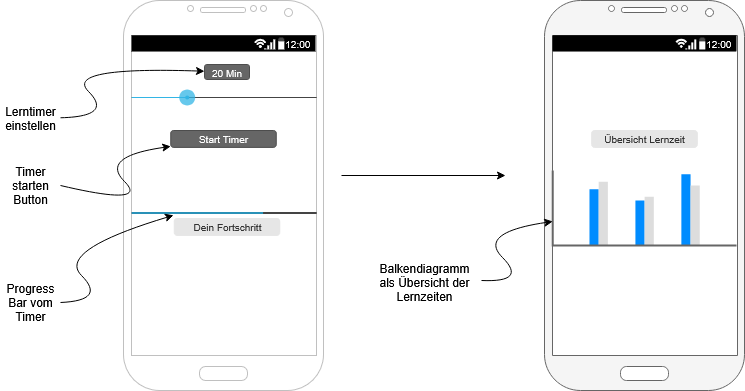

The diagram above was exported from draw.io. Its source (the exported page's mxGraphModel, read from the mxfile embedded in the PNG):
<mxGraphModel dx="1011" dy="615" grid="0" gridSize="10" guides="1" tooltips="1" connect="1" arrows="1" fold="1" page="1" pageScale="1" pageWidth="827" pageHeight="1169" math="0" shadow="0">
  <root>
    <mxCell id="0" />
    <mxCell id="1" parent="0" />
    <mxCell id="awkk5XWQz2DFCgVtTApr-1" value="" style="verticalLabelPosition=bottom;verticalAlign=top;html=1;shadow=0;dashed=0;strokeWidth=1;shape=mxgraph.android.phone2;strokeColor=light-dark(#c0c0c0, #ffffff);" vertex="1" parent="1">
      <mxGeometry x="131" y="190" width="200" height="390" as="geometry" />
    </mxCell>
    <mxCell id="awkk5XWQz2DFCgVtTApr-2" value="" style="strokeWidth=1;html=1;shadow=0;dashed=0;shape=mxgraph.android.statusBar;align=center;fillColor=#000000;strokeColor=#ffffff;fontColor=#ffffff;fontSize=10;sketch=0;" vertex="1" parent="1">
      <mxGeometry x="139.20999999999998" y="225" width="183.57" height="15.825" as="geometry" />
    </mxCell>
    <mxCell id="awkk5XWQz2DFCgVtTApr-3" value="" style="verticalLabelPosition=bottom;verticalAlign=top;html=1;shadow=0;strokeWidth=10;shape=mxgraph.android.progressBar;strokeColor=#33b5e5;dx1=0.71;dx2=0;strokeWidth=2;perimeterSpacing=0;" vertex="1" parent="1">
      <mxGeometry x="139.20999999999998" y="400" width="185" height="5" as="geometry" />
    </mxCell>
    <mxCell id="awkk5XWQz2DFCgVtTApr-4" value="&lt;div&gt;Start Timer&lt;/div&gt;" style="rounded=1;html=1;shadow=0;dashed=0;whiteSpace=wrap;fontSize=10;fillColor=#666666;align=center;strokeColor=#4D4D4D;fontColor=#ffffff;" vertex="1" parent="1">
      <mxGeometry x="178.25" y="320" width="105.5" height="16.88" as="geometry" />
    </mxCell>
    <mxCell id="awkk5XWQz2DFCgVtTApr-5" value="" style="verticalLabelPosition=bottom;verticalAlign=top;html=1;shadow=0;dashed=0;strokeWidth=1;shape=mxgraph.android.progressScrubberFocused;dx=0.3;fillColor=#33b5e5;" vertex="1" parent="1">
      <mxGeometry x="139.20999999999998" y="279" width="185" height="16" as="geometry" />
    </mxCell>
    <mxCell id="awkk5XWQz2DFCgVtTApr-6" value="20 Min" style="rounded=1;html=1;shadow=0;dashed=0;whiteSpace=wrap;fontSize=10;fillColor=#666666;align=center;strokeColor=#4D4D4D;fontColor=#ffffff;" vertex="1" parent="1">
      <mxGeometry x="212" y="254" width="45" height="15" as="geometry" />
    </mxCell>
    <mxCell id="awkk5XWQz2DFCgVtTApr-7" value="" style="verticalLabelPosition=bottom;verticalAlign=top;html=1;shadow=0;dashed=0;strokeWidth=1;shape=mxgraph.android.phone2;strokeColor=light-dark(#666666,#FFFFFF);fillColor=#f5f5f5;fontColor=#333333;" vertex="1" parent="1">
      <mxGeometry x="552" y="190" width="200" height="390" as="geometry" />
    </mxCell>
    <mxCell id="awkk5XWQz2DFCgVtTApr-8" value="" style="strokeWidth=1;html=1;shadow=0;dashed=0;shape=mxgraph.android.statusBar;align=center;fillColor=#000000;strokeColor=#ffffff;fontColor=#ffffff;fontSize=10;sketch=0;" vertex="1" parent="1">
      <mxGeometry x="560.22" y="225" width="183.57" height="15.825" as="geometry" />
    </mxCell>
    <mxCell id="awkk5XWQz2DFCgVtTApr-9" value="" style="endArrow=classic;html=1;rounded=0;" edge="1" parent="1">
      <mxGeometry width="50" height="50" relative="1" as="geometry">
        <mxPoint x="349" y="365" as="sourcePoint" />
        <mxPoint x="513" y="365" as="targetPoint" />
      </mxGeometry>
    </mxCell>
    <mxCell id="awkk5XWQz2DFCgVtTApr-10" value="Dein Fortschritt" style="rounded=1;html=1;shadow=0;dashed=0;whiteSpace=wrap;fontSize=10;fillColor=#E6E6E6;align=center;strokeColor=#E6E6E6;fontColor=#333333;" vertex="1" parent="1">
      <mxGeometry x="181.75" y="408" width="105.5" height="16.88" as="geometry" />
    </mxCell>
    <mxCell id="awkk5XWQz2DFCgVtTApr-12" value="" style="curved=1;endArrow=classic;html=1;rounded=0;" edge="1" parent="1" source="awkk5XWQz2DFCgVtTApr-13" target="awkk5XWQz2DFCgVtTApr-6">
      <mxGeometry width="50" height="50" relative="1" as="geometry">
        <mxPoint x="71" y="306" as="sourcePoint" />
        <mxPoint x="121" y="256" as="targetPoint" />
        <Array as="points">
          <mxPoint x="121" y="306" />
          <mxPoint x="71" y="256" />
        </Array>
      </mxGeometry>
    </mxCell>
    <mxCell id="awkk5XWQz2DFCgVtTApr-13" value="Lerntimer einstellen" style="text;html=1;align=center;verticalAlign=middle;whiteSpace=wrap;rounded=0;" vertex="1" parent="1">
      <mxGeometry x="8" y="293" width="60" height="30" as="geometry" />
    </mxCell>
    <mxCell id="awkk5XWQz2DFCgVtTApr-14" value="" style="curved=1;endArrow=classic;html=1;rounded=0;exitX=1;exitY=0.5;exitDx=0;exitDy=0;" edge="1" parent="1" source="awkk5XWQz2DFCgVtTApr-15" target="awkk5XWQz2DFCgVtTApr-4">
      <mxGeometry width="50" height="50" relative="1" as="geometry">
        <mxPoint x="107" y="396" as="sourcePoint" />
        <mxPoint x="157" y="346" as="targetPoint" />
        <Array as="points">
          <mxPoint x="157" y="396" />
          <mxPoint x="107" y="346" />
        </Array>
      </mxGeometry>
    </mxCell>
    <mxCell id="awkk5XWQz2DFCgVtTApr-15" value="Timer starten Button" style="text;html=1;align=center;verticalAlign=middle;whiteSpace=wrap;rounded=0;" vertex="1" parent="1">
      <mxGeometry x="8" y="360" width="60" height="30" as="geometry" />
    </mxCell>
    <mxCell id="awkk5XWQz2DFCgVtTApr-17" value="" style="curved=1;endArrow=classic;html=1;rounded=0;entryX=0.226;entryY=0.959;entryDx=0;entryDy=0;entryPerimeter=0;exitX=1;exitY=0.5;exitDx=0;exitDy=0;" edge="1" parent="1" source="awkk5XWQz2DFCgVtTApr-18" target="awkk5XWQz2DFCgVtTApr-3">
      <mxGeometry width="50" height="50" relative="1" as="geometry">
        <mxPoint x="64" y="490" as="sourcePoint" />
        <mxPoint x="114" y="440" as="targetPoint" />
        <Array as="points">
          <mxPoint x="114" y="490" />
          <mxPoint x="64" y="440" />
        </Array>
      </mxGeometry>
    </mxCell>
    <mxCell id="awkk5XWQz2DFCgVtTApr-18" value="Progress Bar vom Timer" style="text;html=1;align=center;verticalAlign=middle;whiteSpace=wrap;rounded=0;" vertex="1" parent="1">
      <mxGeometry x="8" y="477" width="60" height="30" as="geometry" />
    </mxCell>
    <mxCell id="awkk5XWQz2DFCgVtTApr-19" value="" style="verticalLabelPosition=bottom;shadow=0;dashed=0;align=center;html=1;verticalAlign=top;strokeWidth=1;shape=mxgraph.mockup.graphics.columnChart;strokeColor=none;strokeColor2=none;strokeColor3=#666666;fillColor2=#008cff;fillColor3=#dddddd;" vertex="1" parent="1">
      <mxGeometry x="560.22" y="360" width="183.78" height="75" as="geometry" />
    </mxCell>
    <mxCell id="awkk5XWQz2DFCgVtTApr-20" value="Übersicht Lernzeit" style="rounded=1;html=1;shadow=0;dashed=0;whiteSpace=wrap;fontSize=10;fillColor=#E6E6E6;align=center;strokeColor=#E6E6E6;fontColor=#333333;" vertex="1" parent="1">
      <mxGeometry x="599.25" y="320" width="105.5" height="16.88" as="geometry" />
    </mxCell>
    <mxCell id="awkk5XWQz2DFCgVtTApr-21" value="" style="curved=1;endArrow=classic;html=1;rounded=0;" edge="1" parent="1" target="awkk5XWQz2DFCgVtTApr-19">
      <mxGeometry width="50" height="50" relative="1" as="geometry">
        <mxPoint x="489" y="470" as="sourcePoint" />
        <mxPoint x="535" y="422" as="targetPoint" />
        <Array as="points">
          <mxPoint x="535" y="472" />
          <mxPoint x="485" y="422" />
        </Array>
      </mxGeometry>
    </mxCell>
    <mxCell id="awkk5XWQz2DFCgVtTApr-22" value="Balkendiagramm als Übersicht der Lernzeiten" style="text;html=1;align=center;verticalAlign=middle;whiteSpace=wrap;rounded=0;" vertex="1" parent="1">
      <mxGeometry x="402" y="457" width="60" height="30" as="geometry" />
    </mxCell>
  </root>
</mxGraphModel>